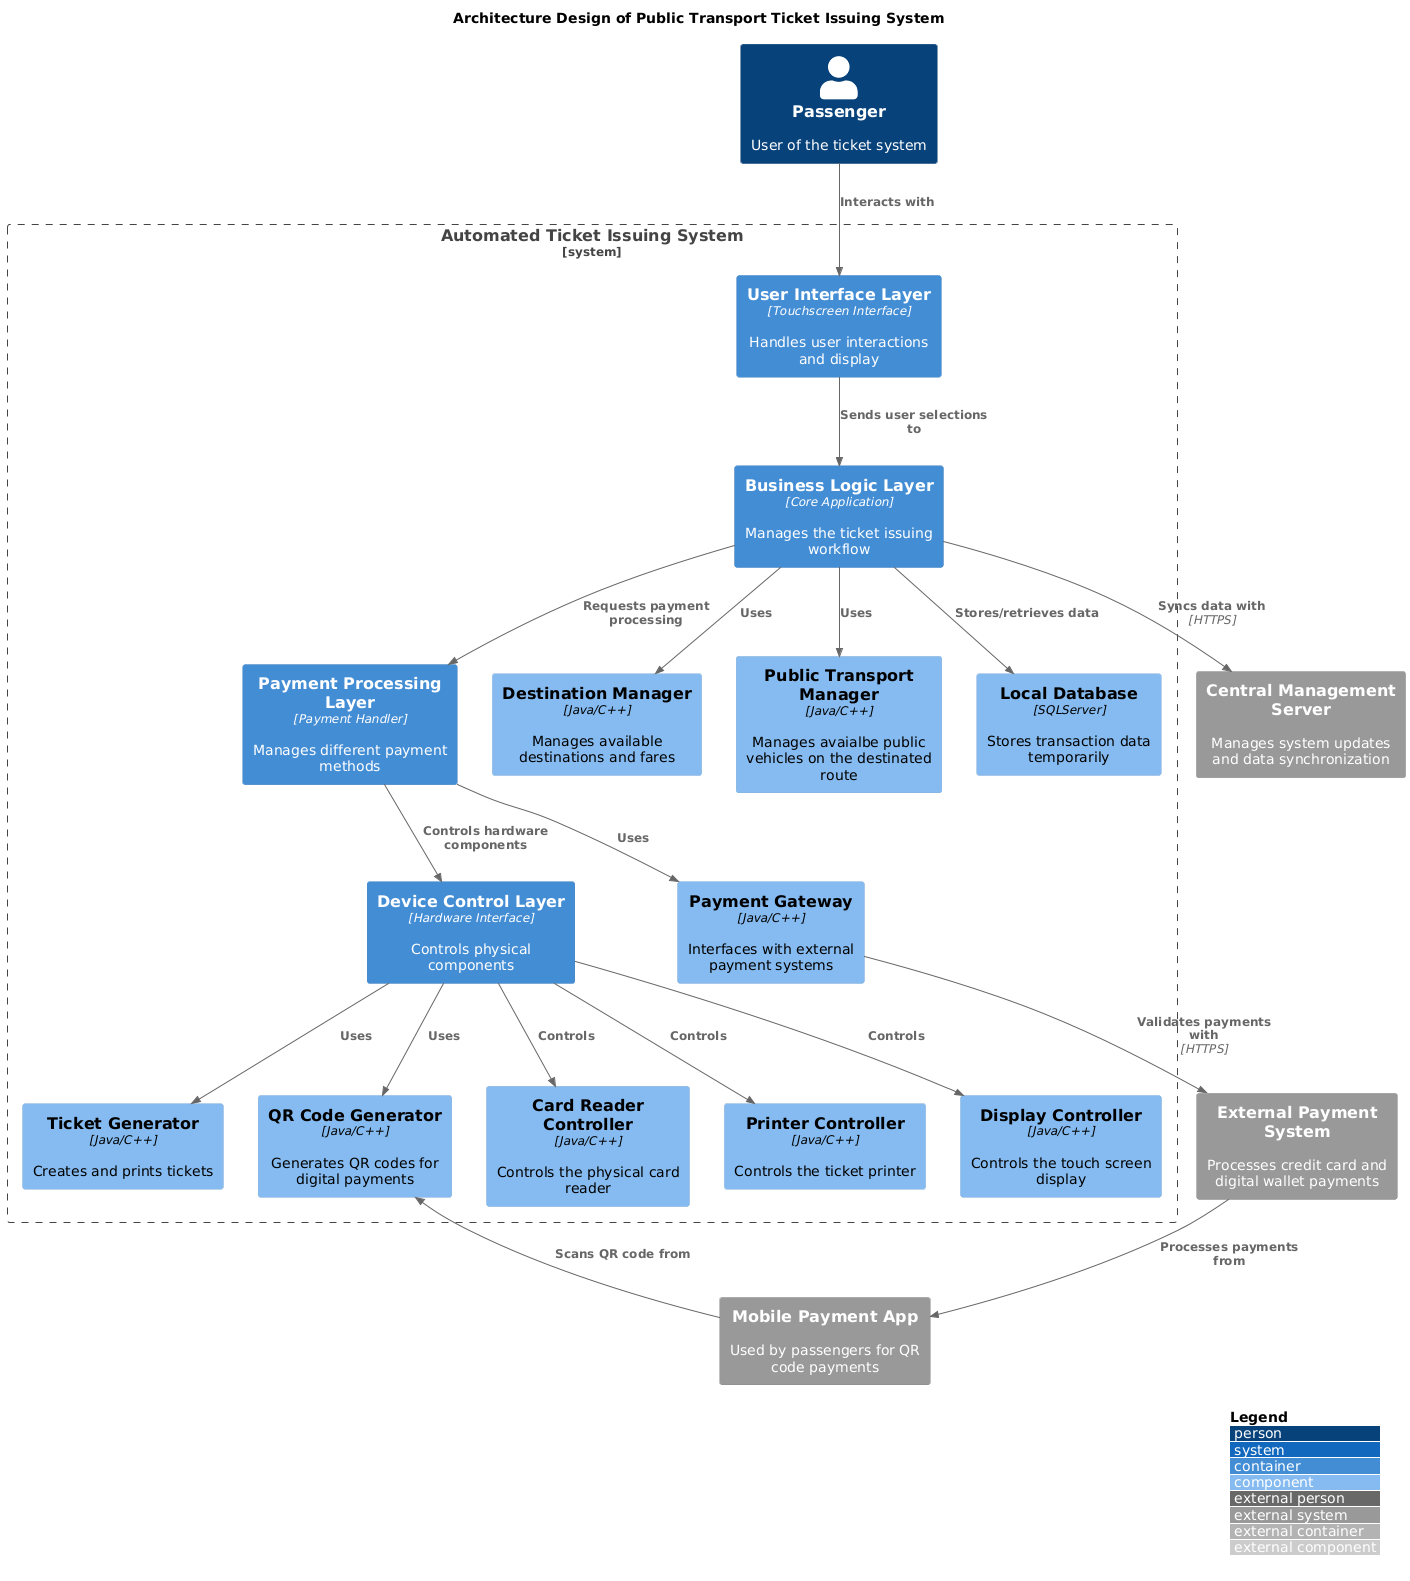

The diagram above was rendered by PlantUML. Its source (embedded in the PNG):
@startuml
!include https://raw.githubusercontent.com/plantuml-stdlib/C4-PlantUML/master/C4_Component.puml

LAYOUT_WITH_LEGEND()

title Architecture Design of Public Transport Ticket Issuing System

Person(passenger, "Passenger", "User of the ticket system")

System_Boundary(ticket_system, "Automated Ticket Issuing System") {
    Container(ui_container, "User Interface Layer", "Touchscreen Interface", "Handles user interactions and display")
    Container(business_logic, "Business Logic Layer", "Core Application", "Manages the ticket issuing workflow")
    Container(payment_processing, "Payment Processing Layer", "Payment Handler", "Manages different payment methods")
    Container(device_control, "Device Control Layer", "Hardware Interface", "Controls physical components")
    
    Component(destination_manager, "Destination Manager", "Java/C++", "Manages available destinations and fares")
    Component(public_transport_manager, "Public Transport Manager", "Java/C++", "Manages avaialbe public vehicles on the destinated route")
    Component(payment_gateway, "Payment Gateway", "Java/C++", "Interfaces with external payment systems")
    Component(ticket_generator, "Ticket Generator", "Java/C++", "Creates and prints tickets")
    Component(qr_generator, "QR Code Generator", "Java/C++", "Generates QR codes for digital payments")
    Component(card_reader, "Card Reader Controller", "Java/C++", "Controls the physical card reader")
    Component(printer, "Printer Controller", "Java/C++", "Controls the ticket printer")
    Component(display, "Display Controller", "Java/C++", "Controls the touch screen display")
    Component(local_db, "Local Database", "SQLServer", "Stores transaction data temporarily")
}

System_Ext(payment_system, "External Payment System", "Processes credit card and digital wallet payments")
System_Ext(central_server, "Central Management Server", "Manages system updates and data synchronization")
System_Ext(mobile_app, "Mobile Payment App", "Used by passengers for QR code payments")

Rel(passenger, ui_container, "Interacts with")
Rel(ui_container, business_logic, "Sends user selections to")
Rel(business_logic, payment_processing, "Requests payment processing")
Rel(payment_processing, device_control, "Controls hardware components")

Rel(business_logic, destination_manager, "Uses")
Rel(business_logic, public_transport_manager, "Uses")
Rel(business_logic, local_db, "Stores/retrieves data")
Rel(payment_processing, payment_gateway, "Uses")
Rel(payment_gateway, payment_system, "Validates payments with", "HTTPS")
Rel(device_control, card_reader, "Controls")
Rel(device_control, printer, "Controls")
Rel(device_control, display, "Controls")
Rel(device_control, qr_generator, "Uses")
Rel(device_control, ticket_generator, "Uses")

Rel(business_logic, central_server, "Syncs data with", "HTTPS")
Rel(payment_system, mobile_app, "Processes payments from")
Rel(mobile_app, qr_generator, "Scans QR code from")
@enduml